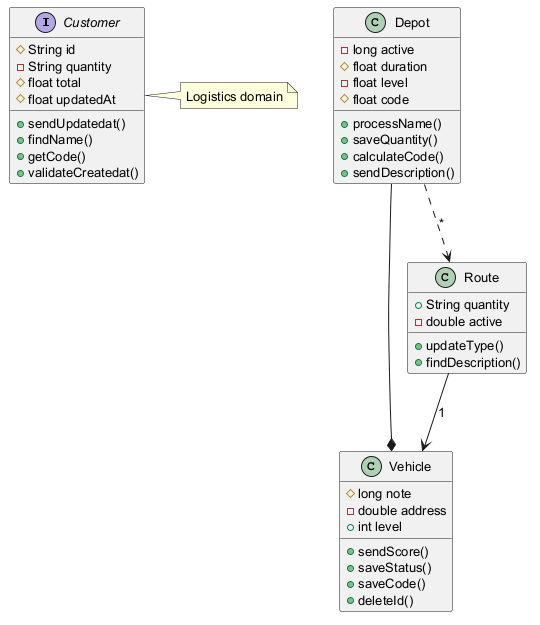

The diagram above was rendered by PlantUML. Its source (embedded in the PNG):
@startuml
skinparam defaultFontSize 13
interface Customer {
  #String id
  -String quantity
  #float total
  #float updatedAt
  +sendUpdatedat()
  +findName()
  +getCode()
  +validateCreatedat()
}
class Vehicle {
  #long note
  -double address
  +int level
  +sendScore()
  +saveStatus()
  +saveCode()
  +deleteId()
}
class Route {
  +String quantity
  -double active
  +updateType()
  +findDescription()
}
class Depot {
  -long active
  #float duration
  -float level
  #float code
  +processName()
  +saveQuantity()
  +calculateCode()
  +sendDescription()
}
Route --> Vehicle : "1"
Depot ..> Route : "*"
Depot --* Vehicle
note right of Customer : Logistics domain
@enduml